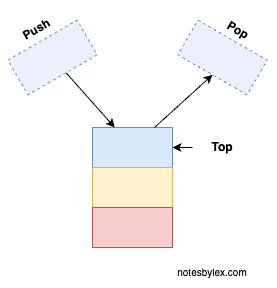

The diagram above was exported from draw.io. Its source (the exported page's mxGraphModel, read from the mxfile embedded in the PNG):
<mxGraphModel dx="2042" dy="783" grid="1" gridSize="10" guides="1" tooltips="1" connect="1" arrows="1" fold="1" page="1" pageScale="1" pageWidth="827" pageHeight="1169" math="0" shadow="0">
  <root>
    <mxCell id="0" />
    <mxCell id="1" parent="0" />
    <mxCell id="GyqsQ7312-sLSIn1lZdG-2" value="" style="rounded=0;whiteSpace=wrap;html=1;fillColor=#dae8fc;strokeColor=#6c8ebf;" vertex="1" parent="1">
      <mxGeometry x="80" y="320" width="80" height="40" as="geometry" />
    </mxCell>
    <mxCell id="GyqsQ7312-sLSIn1lZdG-4" value="" style="rounded=0;whiteSpace=wrap;html=1;fillColor=#fff2cc;strokeColor=#d6b656;" vertex="1" parent="1">
      <mxGeometry x="80" y="360" width="80" height="40" as="geometry" />
    </mxCell>
    <mxCell id="GyqsQ7312-sLSIn1lZdG-5" value="" style="rounded=0;whiteSpace=wrap;html=1;fillColor=#f8cecc;strokeColor=#b85450;" vertex="1" parent="1">
      <mxGeometry x="80" y="400" width="80" height="40" as="geometry" />
    </mxCell>
    <mxCell id="GyqsQ7312-sLSIn1lZdG-6" value="&lt;b&gt;Top&lt;/b&gt;" style="text;html=1;align=center;verticalAlign=middle;whiteSpace=wrap;rounded=0;" vertex="1" parent="1">
      <mxGeometry x="180" y="325" width="60" height="30" as="geometry" />
    </mxCell>
    <mxCell id="GyqsQ7312-sLSIn1lZdG-7" value="" style="endArrow=classic;html=1;rounded=0;" edge="1" parent="1" source="GyqsQ7312-sLSIn1lZdG-6" target="GyqsQ7312-sLSIn1lZdG-2">
      <mxGeometry width="50" height="50" relative="1" as="geometry">
        <mxPoint x="380" y="350" as="sourcePoint" />
        <mxPoint x="160" y="340" as="targetPoint" />
      </mxGeometry>
    </mxCell>
    <mxCell id="GyqsQ7312-sLSIn1lZdG-8" value="" style="endArrow=classic;html=1;rounded=0;entryX=0.5;entryY=1;entryDx=0;entryDy=0;" edge="1" parent="1" source="GyqsQ7312-sLSIn1lZdG-2" target="GyqsQ7312-sLSIn1lZdG-13">
      <mxGeometry width="50" height="50" relative="1" as="geometry">
        <mxPoint x="130" y="330" as="sourcePoint" />
        <mxPoint x="180" y="280" as="targetPoint" />
      </mxGeometry>
    </mxCell>
    <mxCell id="GyqsQ7312-sLSIn1lZdG-9" value="&lt;b&gt;Pop&lt;/b&gt;" style="text;html=1;align=center;verticalAlign=middle;whiteSpace=wrap;rounded=0;rotation=30;" vertex="1" parent="1">
      <mxGeometry x="190.67" y="207.5" width="70" height="30" as="geometry" />
    </mxCell>
    <mxCell id="GyqsQ7312-sLSIn1lZdG-10" value="" style="rounded=0;whiteSpace=wrap;html=1;rotation=-30;dashed=1;fillColor=#EDF0FC;strokeColor=#6c8ebf;" vertex="1" parent="1">
      <mxGeometry y="230" width="80" height="40" as="geometry" />
    </mxCell>
    <mxCell id="GyqsQ7312-sLSIn1lZdG-11" value="" style="endArrow=classic;html=1;rounded=0;" edge="1" parent="1" source="GyqsQ7312-sLSIn1lZdG-10" target="GyqsQ7312-sLSIn1lZdG-2">
      <mxGeometry width="50" height="50" relative="1" as="geometry">
        <mxPoint x="-20" y="360" as="sourcePoint" />
        <mxPoint x="30" y="310" as="targetPoint" />
      </mxGeometry>
    </mxCell>
    <mxCell id="GyqsQ7312-sLSIn1lZdG-12" value="&lt;b&gt;Push&lt;/b&gt;" style="text;html=1;align=center;verticalAlign=middle;whiteSpace=wrap;rounded=0;rotation=-30;" vertex="1" parent="1">
      <mxGeometry x="-10.04" y="207.33" width="69.33" height="30" as="geometry" />
    </mxCell>
    <mxCell id="GyqsQ7312-sLSIn1lZdG-13" value="" style="rounded=0;whiteSpace=wrap;html=1;rotation=30;dashed=1;fillColor=#EDF0FC;strokeColor=#6c8ebf;" vertex="1" parent="1">
      <mxGeometry x="170" y="230" width="80" height="40" as="geometry" />
    </mxCell>
    <mxCell id="GyqsQ7312-sLSIn1lZdG-16" value="&lt;font style=&quot;font-size: 10px;&quot;&gt;notesbylex.com&lt;/font&gt;" style="text;html=1;align=center;verticalAlign=middle;whiteSpace=wrap;rounded=0;" vertex="1" parent="1">
      <mxGeometry x="160" y="450" width="80" height="30" as="geometry" />
    </mxCell>
  </root>
</mxGraphModel>